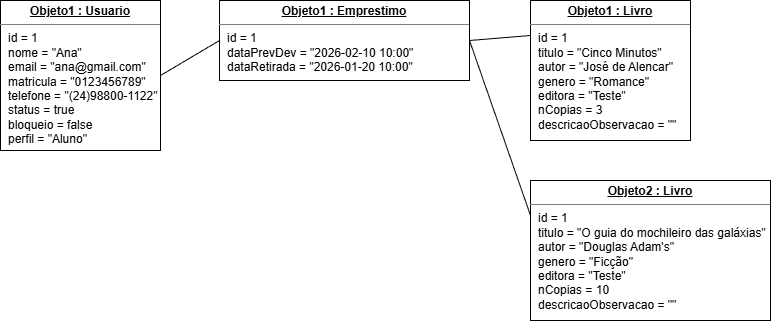

The diagram above was exported from draw.io. Its source (the exported page's mxGraphModel, read from the mxfile embedded in the PNG):
<mxGraphModel dx="838" dy="377" grid="1" gridSize="10" guides="1" tooltips="1" connect="1" arrows="1" fold="1" page="1" pageScale="1" pageWidth="827" pageHeight="1169" math="0" shadow="0">
  <root>
    <mxCell id="0" />
    <mxCell id="1" parent="0" />
    <mxCell id="jvdlNfbqBhqVdkR1UvHz-1" edge="1" parent="1" source="CbSCu_aw-H3ho7zLnRA4-1" style="rounded=0;orthogonalLoop=1;jettySize=auto;html=1;exitX=1;exitY=0.5;exitDx=0;exitDy=0;entryX=0;entryY=0.5;entryDx=0;entryDy=0;endArrow=none;endFill=0;" target="CbSCu_aw-H3ho7zLnRA4-2">
      <mxGeometry relative="1" as="geometry" />
    </mxCell>
    <mxCell id="CbSCu_aw-H3ho7zLnRA4-1" parent="1" style="verticalAlign=top;align=left;overflow=fill;html=1;whiteSpace=wrap;" value="&lt;p style=&quot;margin:0px;margin-top:4px;text-align:center;text-decoration:underline;&quot;&gt;&lt;b&gt;Objeto1 : Usuario&lt;/b&gt;&lt;/p&gt;&lt;hr size=&quot;1&quot; style=&quot;border-style:solid;&quot;&gt;&lt;p style=&quot;margin:0px;margin-left:8px;&quot;&gt;id = 1&lt;br&gt;nome = &quot;Ana&quot;&lt;br&gt;email = &quot;ana@gmail.com&quot;&lt;/p&gt;&lt;p style=&quot;margin:0px;margin-left:8px;&quot;&gt;matricula = &quot;0123456789&quot;&lt;/p&gt;&lt;p style=&quot;margin:0px;margin-left:8px;&quot;&gt;telefone = &quot;(24)98800-1122&quot;&lt;/p&gt;&lt;p style=&quot;margin:0px;margin-left:8px;&quot;&gt;status = true&lt;/p&gt;&lt;p style=&quot;margin:0px;margin-left:8px;&quot;&gt;bloqueio = false&lt;/p&gt;&lt;p style=&quot;margin:0px;margin-left:8px;&quot;&gt;perfil = &quot;Aluno&quot;&lt;/p&gt;" vertex="1">
      <mxGeometry height="150" width="160" x="70" y="60" as="geometry" />
    </mxCell>
    <mxCell id="jvdlNfbqBhqVdkR1UvHz-2" edge="1" parent="1" source="CbSCu_aw-H3ho7zLnRA4-2" style="rounded=0;orthogonalLoop=1;jettySize=auto;html=1;exitX=1;exitY=0.5;exitDx=0;exitDy=0;entryX=0;entryY=0.25;entryDx=0;entryDy=0;endArrow=none;endFill=0;" target="i3IYbJpJxEyLaMKn8-40-1">
      <mxGeometry relative="1" as="geometry" />
    </mxCell>
    <mxCell id="jvdlNfbqBhqVdkR1UvHz-4" edge="1" parent="1" source="CbSCu_aw-H3ho7zLnRA4-2" style="rounded=0;orthogonalLoop=1;jettySize=auto;html=1;exitX=1;exitY=0.5;exitDx=0;exitDy=0;entryX=0;entryY=0.25;entryDx=0;entryDy=0;endArrow=none;endFill=0;" target="jvdlNfbqBhqVdkR1UvHz-3">
      <mxGeometry relative="1" as="geometry" />
    </mxCell>
    <mxCell id="CbSCu_aw-H3ho7zLnRA4-2" parent="1" style="verticalAlign=top;align=left;overflow=fill;html=1;whiteSpace=wrap;" value="&lt;p style=&quot;margin:0px;margin-top:4px;text-align:center;text-decoration:underline;&quot;&gt;&lt;b&gt;Objeto1 : Emprestimo&lt;/b&gt;&lt;/p&gt;&lt;hr size=&quot;1&quot; style=&quot;border-style:solid;&quot;&gt;&lt;p style=&quot;margin:0px;margin-left:8px;&quot;&gt;id = 1&lt;br&gt;dataPrevDev = &quot;2026-02-10 10:00&quot;&lt;br&gt;dataRetirada = &quot;2026-01-20 10:00&quot;&lt;/p&gt;" vertex="1">
      <mxGeometry height="80" width="250" x="289" y="60" as="geometry" />
    </mxCell>
    <mxCell id="i3IYbJpJxEyLaMKn8-40-1" parent="1" style="verticalAlign=top;align=left;overflow=fill;html=1;whiteSpace=wrap;" value="&lt;p style=&quot;margin:0px;margin-top:4px;text-align:center;text-decoration:underline;&quot;&gt;&lt;b&gt;Objeto1 : Livro&lt;/b&gt;&lt;/p&gt;&lt;hr size=&quot;1&quot; style=&quot;border-style:solid;&quot;&gt;&lt;p style=&quot;margin:0px;margin-left:8px;&quot;&gt;id = 1&lt;br&gt;titulo = &quot;Cinco Minutos&quot;&lt;/p&gt;&lt;p style=&quot;margin:0px;margin-left:8px;&quot;&gt;autor = &quot;José de Alencar&quot;&lt;/p&gt;&lt;p style=&quot;margin:0px;margin-left:8px;&quot;&gt;genero = &quot;Romance&quot;&lt;/p&gt;&lt;p style=&quot;margin:0px;margin-left:8px;&quot;&gt;editora = &quot;Teste&quot;&lt;/p&gt;&lt;p style=&quot;margin:0px;margin-left:8px;&quot;&gt;nCopias = 3&lt;/p&gt;&lt;p style=&quot;margin:0px;margin-left:8px;&quot;&gt;descricaoObservacao = &quot;&quot;&lt;/p&gt;" vertex="1">
      <mxGeometry height="140" width="160" x="600" y="60" as="geometry" />
    </mxCell>
    <mxCell id="jvdlNfbqBhqVdkR1UvHz-3" parent="1" style="verticalAlign=top;align=left;overflow=fill;html=1;whiteSpace=wrap;" value="&lt;p style=&quot;margin:0px;margin-top:4px;text-align:center;text-decoration:underline;&quot;&gt;&lt;b&gt;Objeto2 : Livro&lt;/b&gt;&lt;/p&gt;&lt;hr size=&quot;1&quot; style=&quot;border-style:solid;&quot;&gt;&lt;p style=&quot;margin:0px;margin-left:8px;&quot;&gt;id = 1&lt;br&gt;titulo = &quot;O guia do mochileiro das galáxias&quot;&lt;/p&gt;&lt;p style=&quot;margin:0px;margin-left:8px;&quot;&gt;autor = &quot;Douglas Adam's&quot;&lt;/p&gt;&lt;p style=&quot;margin:0px;margin-left:8px;&quot;&gt;genero = &quot;Ficção&quot;&lt;/p&gt;&lt;p style=&quot;margin:0px;margin-left:8px;&quot;&gt;editora = &quot;Teste&quot;&lt;/p&gt;&lt;p style=&quot;margin:0px;margin-left:8px;&quot;&gt;nCopias = 10&lt;/p&gt;&lt;p style=&quot;margin:0px;margin-left:8px;&quot;&gt;descricaoObservacao = &quot;&quot;&lt;/p&gt;" vertex="1">
      <mxGeometry height="140" width="240" x="600" y="240" as="geometry" />
    </mxCell>
  </root>
</mxGraphModel>